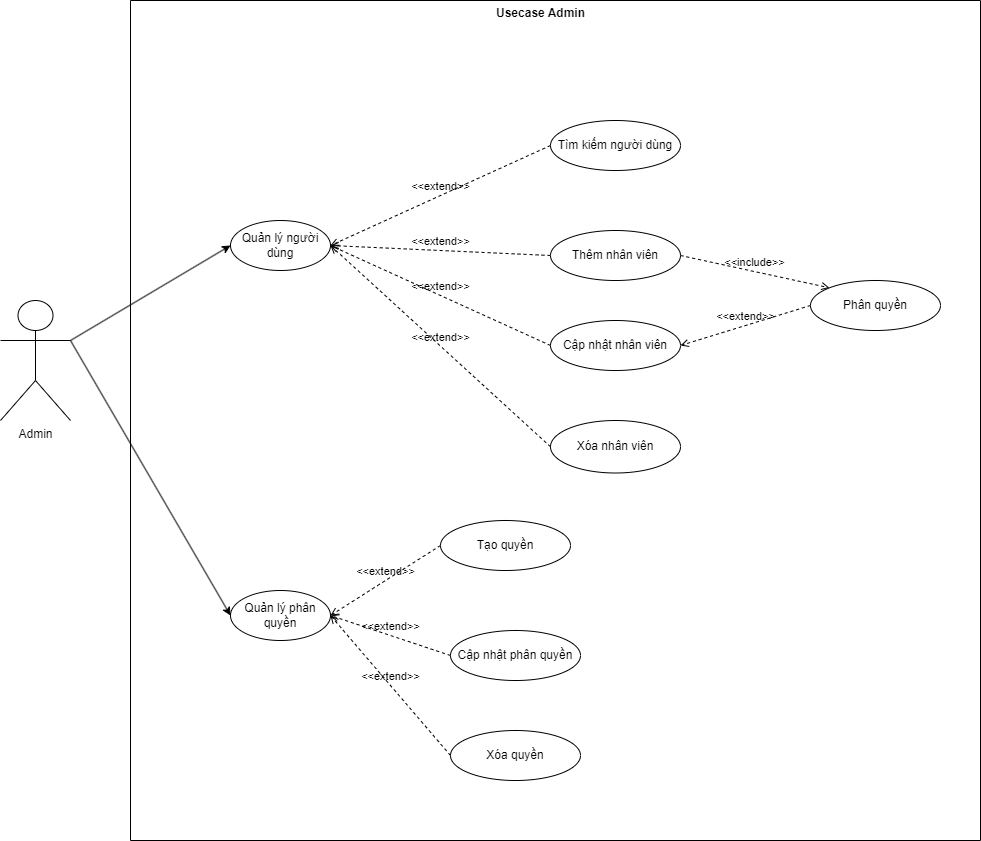

The diagram above was exported from draw.io. Its source (the exported page's mxGraphModel, read from the mxfile embedded in the PNG):
<mxGraphModel dx="1434" dy="818" grid="1" gridSize="10" guides="1" tooltips="1" connect="1" arrows="1" fold="1" page="1" pageScale="1" pageWidth="827" pageHeight="1169" math="0" shadow="0">
  <root>
    <mxCell id="0" />
    <mxCell id="1" parent="0" />
    <mxCell id="k7R_T5DV5LZSIysVRsq6-1" value="" style="swimlane;startSize=0;" parent="1" vertex="1">
      <mxGeometry x="140" y="150" width="850" height="840" as="geometry" />
    </mxCell>
    <mxCell id="k7R_T5DV5LZSIysVRsq6-2" value="&lt;b&gt;Usecase Admin&lt;br&gt;&lt;br&gt;&lt;/b&gt;" style="text;html=1;align=center;verticalAlign=middle;resizable=0;points=[];autosize=1;strokeColor=none;fillColor=none;" parent="k7R_T5DV5LZSIysVRsq6-1" vertex="1">
      <mxGeometry x="355" width="110" height="40" as="geometry" />
    </mxCell>
    <mxCell id="k7R_T5DV5LZSIysVRsq6-4" value="Quản lý người dùng" style="ellipse;whiteSpace=wrap;html=1;" parent="k7R_T5DV5LZSIysVRsq6-1" vertex="1">
      <mxGeometry x="100" y="220" width="100" height="50" as="geometry" />
    </mxCell>
    <mxCell id="k7R_T5DV5LZSIysVRsq6-5" value="Xóa nhân viên" style="ellipse;whiteSpace=wrap;html=1;" parent="k7R_T5DV5LZSIysVRsq6-1" vertex="1">
      <mxGeometry x="420" y="420" width="130" height="52.5" as="geometry" />
    </mxCell>
    <mxCell id="k7R_T5DV5LZSIysVRsq6-7" value="Quản lý phân quyền" style="ellipse;whiteSpace=wrap;html=1;" parent="k7R_T5DV5LZSIysVRsq6-1" vertex="1">
      <mxGeometry x="100" y="590" width="100" height="50" as="geometry" />
    </mxCell>
    <mxCell id="k7R_T5DV5LZSIysVRsq6-14" value="Tìm kiếm người dùng" style="ellipse;whiteSpace=wrap;html=1;" parent="k7R_T5DV5LZSIysVRsq6-1" vertex="1">
      <mxGeometry x="420" y="120" width="130" height="50" as="geometry" />
    </mxCell>
    <mxCell id="k7R_T5DV5LZSIysVRsq6-16" value="Thêm nhân viên" style="ellipse;whiteSpace=wrap;html=1;" parent="k7R_T5DV5LZSIysVRsq6-1" vertex="1">
      <mxGeometry x="420" y="230" width="130" height="50" as="geometry" />
    </mxCell>
    <mxCell id="k7R_T5DV5LZSIysVRsq6-17" value="Cập nhật nhân viên" style="ellipse;whiteSpace=wrap;html=1;" parent="k7R_T5DV5LZSIysVRsq6-1" vertex="1">
      <mxGeometry x="420" y="320" width="130" height="50" as="geometry" />
    </mxCell>
    <mxCell id="k7R_T5DV5LZSIysVRsq6-18" value="Phân quyền" style="ellipse;whiteSpace=wrap;html=1;" parent="k7R_T5DV5LZSIysVRsq6-1" vertex="1">
      <mxGeometry x="680" y="280" width="130" height="50" as="geometry" />
    </mxCell>
    <mxCell id="k7R_T5DV5LZSIysVRsq6-19" value="&amp;lt;&amp;lt;extend&amp;gt;&amp;gt;" style="html=1;verticalAlign=bottom;labelBackgroundColor=none;endArrow=open;endFill=0;dashed=1;rounded=0;entryX=1;entryY=0.5;entryDx=0;entryDy=0;exitX=0;exitY=0.5;exitDx=0;exitDy=0;" parent="k7R_T5DV5LZSIysVRsq6-1" source="k7R_T5DV5LZSIysVRsq6-14" target="k7R_T5DV5LZSIysVRsq6-4" edge="1">
      <mxGeometry width="160" relative="1" as="geometry">
        <mxPoint x="320" y="255" as="sourcePoint" />
        <mxPoint x="220" y="205" as="targetPoint" />
      </mxGeometry>
    </mxCell>
    <mxCell id="k7R_T5DV5LZSIysVRsq6-20" value="&amp;lt;&amp;lt;extend&amp;gt;&amp;gt;" style="html=1;verticalAlign=bottom;labelBackgroundColor=none;endArrow=open;endFill=0;dashed=1;rounded=0;entryX=1;entryY=0.5;entryDx=0;entryDy=0;exitX=0;exitY=0.5;exitDx=0;exitDy=0;" parent="k7R_T5DV5LZSIysVRsq6-1" source="k7R_T5DV5LZSIysVRsq6-16" target="k7R_T5DV5LZSIysVRsq6-4" edge="1">
      <mxGeometry width="160" relative="1" as="geometry">
        <mxPoint x="450" y="285" as="sourcePoint" />
        <mxPoint x="300" y="345" as="targetPoint" />
      </mxGeometry>
    </mxCell>
    <mxCell id="k7R_T5DV5LZSIysVRsq6-21" value="&amp;lt;&amp;lt;extend&amp;gt;&amp;gt;" style="html=1;verticalAlign=bottom;labelBackgroundColor=none;endArrow=open;endFill=0;dashed=1;rounded=0;entryX=1;entryY=0.5;entryDx=0;entryDy=0;exitX=0;exitY=0.5;exitDx=0;exitDy=0;" parent="k7R_T5DV5LZSIysVRsq6-1" source="k7R_T5DV5LZSIysVRsq6-17" target="k7R_T5DV5LZSIysVRsq6-4" edge="1">
      <mxGeometry width="160" relative="1" as="geometry">
        <mxPoint x="460" y="295" as="sourcePoint" />
        <mxPoint x="310" y="355" as="targetPoint" />
      </mxGeometry>
    </mxCell>
    <mxCell id="k7R_T5DV5LZSIysVRsq6-23" value="&amp;lt;&amp;lt;extend&amp;gt;&amp;gt;" style="html=1;verticalAlign=bottom;labelBackgroundColor=none;endArrow=open;endFill=0;dashed=1;rounded=0;entryX=1;entryY=0.5;entryDx=0;entryDy=0;exitX=0;exitY=0.5;exitDx=0;exitDy=0;" parent="k7R_T5DV5LZSIysVRsq6-1" source="k7R_T5DV5LZSIysVRsq6-18" target="k7R_T5DV5LZSIysVRsq6-17" edge="1">
      <mxGeometry width="160" relative="1" as="geometry">
        <mxPoint x="450" y="430" as="sourcePoint" />
        <mxPoint x="300" y="345" as="targetPoint" />
      </mxGeometry>
    </mxCell>
    <mxCell id="k7R_T5DV5LZSIysVRsq6-28" value="Tạo quyền" style="ellipse;whiteSpace=wrap;html=1;" parent="k7R_T5DV5LZSIysVRsq6-1" vertex="1">
      <mxGeometry x="310" y="520" width="130" height="50" as="geometry" />
    </mxCell>
    <mxCell id="k7R_T5DV5LZSIysVRsq6-29" value="Cập nhật phân quyền" style="ellipse;whiteSpace=wrap;html=1;" parent="k7R_T5DV5LZSIysVRsq6-1" vertex="1">
      <mxGeometry x="320" y="630" width="130" height="50" as="geometry" />
    </mxCell>
    <mxCell id="k7R_T5DV5LZSIysVRsq6-30" value="&amp;lt;&amp;lt;extend&amp;gt;&amp;gt;" style="html=1;verticalAlign=bottom;labelBackgroundColor=none;endArrow=open;endFill=0;dashed=1;rounded=0;entryX=1;entryY=0.5;entryDx=0;entryDy=0;exitX=0;exitY=0.5;exitDx=0;exitDy=0;" parent="k7R_T5DV5LZSIysVRsq6-1" source="k7R_T5DV5LZSIysVRsq6-28" target="k7R_T5DV5LZSIysVRsq6-7" edge="1">
      <mxGeometry width="160" relative="1" as="geometry">
        <mxPoint x="450" y="430" as="sourcePoint" />
        <mxPoint x="300" y="355" as="targetPoint" />
      </mxGeometry>
    </mxCell>
    <mxCell id="k7R_T5DV5LZSIysVRsq6-31" value="&amp;lt;&amp;lt;extend&amp;gt;&amp;gt;" style="html=1;verticalAlign=bottom;labelBackgroundColor=none;endArrow=open;endFill=0;dashed=1;rounded=0;entryX=1;entryY=0.5;entryDx=0;entryDy=0;exitX=0;exitY=0.5;exitDx=0;exitDy=0;" parent="k7R_T5DV5LZSIysVRsq6-1" source="k7R_T5DV5LZSIysVRsq6-29" target="k7R_T5DV5LZSIysVRsq6-7" edge="1">
      <mxGeometry width="160" relative="1" as="geometry">
        <mxPoint x="460" y="440" as="sourcePoint" />
        <mxPoint x="310" y="365" as="targetPoint" />
      </mxGeometry>
    </mxCell>
    <mxCell id="k7R_T5DV5LZSIysVRsq6-46" value="&amp;lt;&amp;lt;extend&amp;gt;&amp;gt;" style="html=1;verticalAlign=bottom;labelBackgroundColor=none;endArrow=open;endFill=0;dashed=1;rounded=0;entryX=1;entryY=0.5;entryDx=0;entryDy=0;exitX=0;exitY=0.5;exitDx=0;exitDy=0;" parent="k7R_T5DV5LZSIysVRsq6-1" source="k7R_T5DV5LZSIysVRsq6-5" target="k7R_T5DV5LZSIysVRsq6-4" edge="1">
      <mxGeometry width="160" relative="1" as="geometry">
        <mxPoint x="430" y="355" as="sourcePoint" />
        <mxPoint x="210" y="255" as="targetPoint" />
      </mxGeometry>
    </mxCell>
    <mxCell id="TZPPEO-waw4o-Hsnj1TN-1" value="&amp;lt;&amp;lt;include&amp;gt;&amp;gt;" style="html=1;verticalAlign=bottom;labelBackgroundColor=none;endArrow=open;endFill=0;dashed=1;rounded=0;entryX=0;entryY=0;entryDx=0;entryDy=0;exitX=1;exitY=0.5;exitDx=0;exitDy=0;" parent="k7R_T5DV5LZSIysVRsq6-1" source="k7R_T5DV5LZSIysVRsq6-16" target="k7R_T5DV5LZSIysVRsq6-18" edge="1">
      <mxGeometry width="160" relative="1" as="geometry">
        <mxPoint x="570" y="275" as="sourcePoint" />
        <mxPoint x="660" y="275" as="targetPoint" />
      </mxGeometry>
    </mxCell>
    <mxCell id="TZPPEO-waw4o-Hsnj1TN-21" value="Xóa quyền" style="ellipse;whiteSpace=wrap;html=1;" parent="k7R_T5DV5LZSIysVRsq6-1" vertex="1">
      <mxGeometry x="320" y="730" width="130" height="50" as="geometry" />
    </mxCell>
    <mxCell id="TZPPEO-waw4o-Hsnj1TN-22" value="&amp;lt;&amp;lt;extend&amp;gt;&amp;gt;" style="html=1;verticalAlign=bottom;labelBackgroundColor=none;endArrow=open;endFill=0;dashed=1;rounded=0;entryX=1;entryY=0.5;entryDx=0;entryDy=0;exitX=0;exitY=0.5;exitDx=0;exitDy=0;" parent="k7R_T5DV5LZSIysVRsq6-1" source="TZPPEO-waw4o-Hsnj1TN-21" target="k7R_T5DV5LZSIysVRsq6-7" edge="1">
      <mxGeometry width="160" relative="1" as="geometry">
        <mxPoint x="330" y="665" as="sourcePoint" />
        <mxPoint x="210" y="625" as="targetPoint" />
      </mxGeometry>
    </mxCell>
    <mxCell id="k7R_T5DV5LZSIysVRsq6-42" style="rounded=0;orthogonalLoop=1;jettySize=auto;html=1;exitX=1;exitY=0.3333333333333333;exitDx=0;exitDy=0;exitPerimeter=0;entryX=0;entryY=0.5;entryDx=0;entryDy=0;" parent="1" source="k7R_T5DV5LZSIysVRsq6-45" target="k7R_T5DV5LZSIysVRsq6-4" edge="1">
      <mxGeometry relative="1" as="geometry" />
    </mxCell>
    <mxCell id="k7R_T5DV5LZSIysVRsq6-44" style="rounded=0;orthogonalLoop=1;jettySize=auto;html=1;exitX=1;exitY=0.3333333333333333;exitDx=0;exitDy=0;exitPerimeter=0;entryX=0;entryY=0.5;entryDx=0;entryDy=0;" parent="1" source="k7R_T5DV5LZSIysVRsq6-45" target="k7R_T5DV5LZSIysVRsq6-7" edge="1">
      <mxGeometry relative="1" as="geometry" />
    </mxCell>
    <mxCell id="k7R_T5DV5LZSIysVRsq6-45" value="Admin" style="shape=umlActor;verticalLabelPosition=bottom;verticalAlign=top;html=1;outlineConnect=0;" parent="1" vertex="1">
      <mxGeometry x="10" y="450" width="70" height="120" as="geometry" />
    </mxCell>
  </root>
</mxGraphModel>